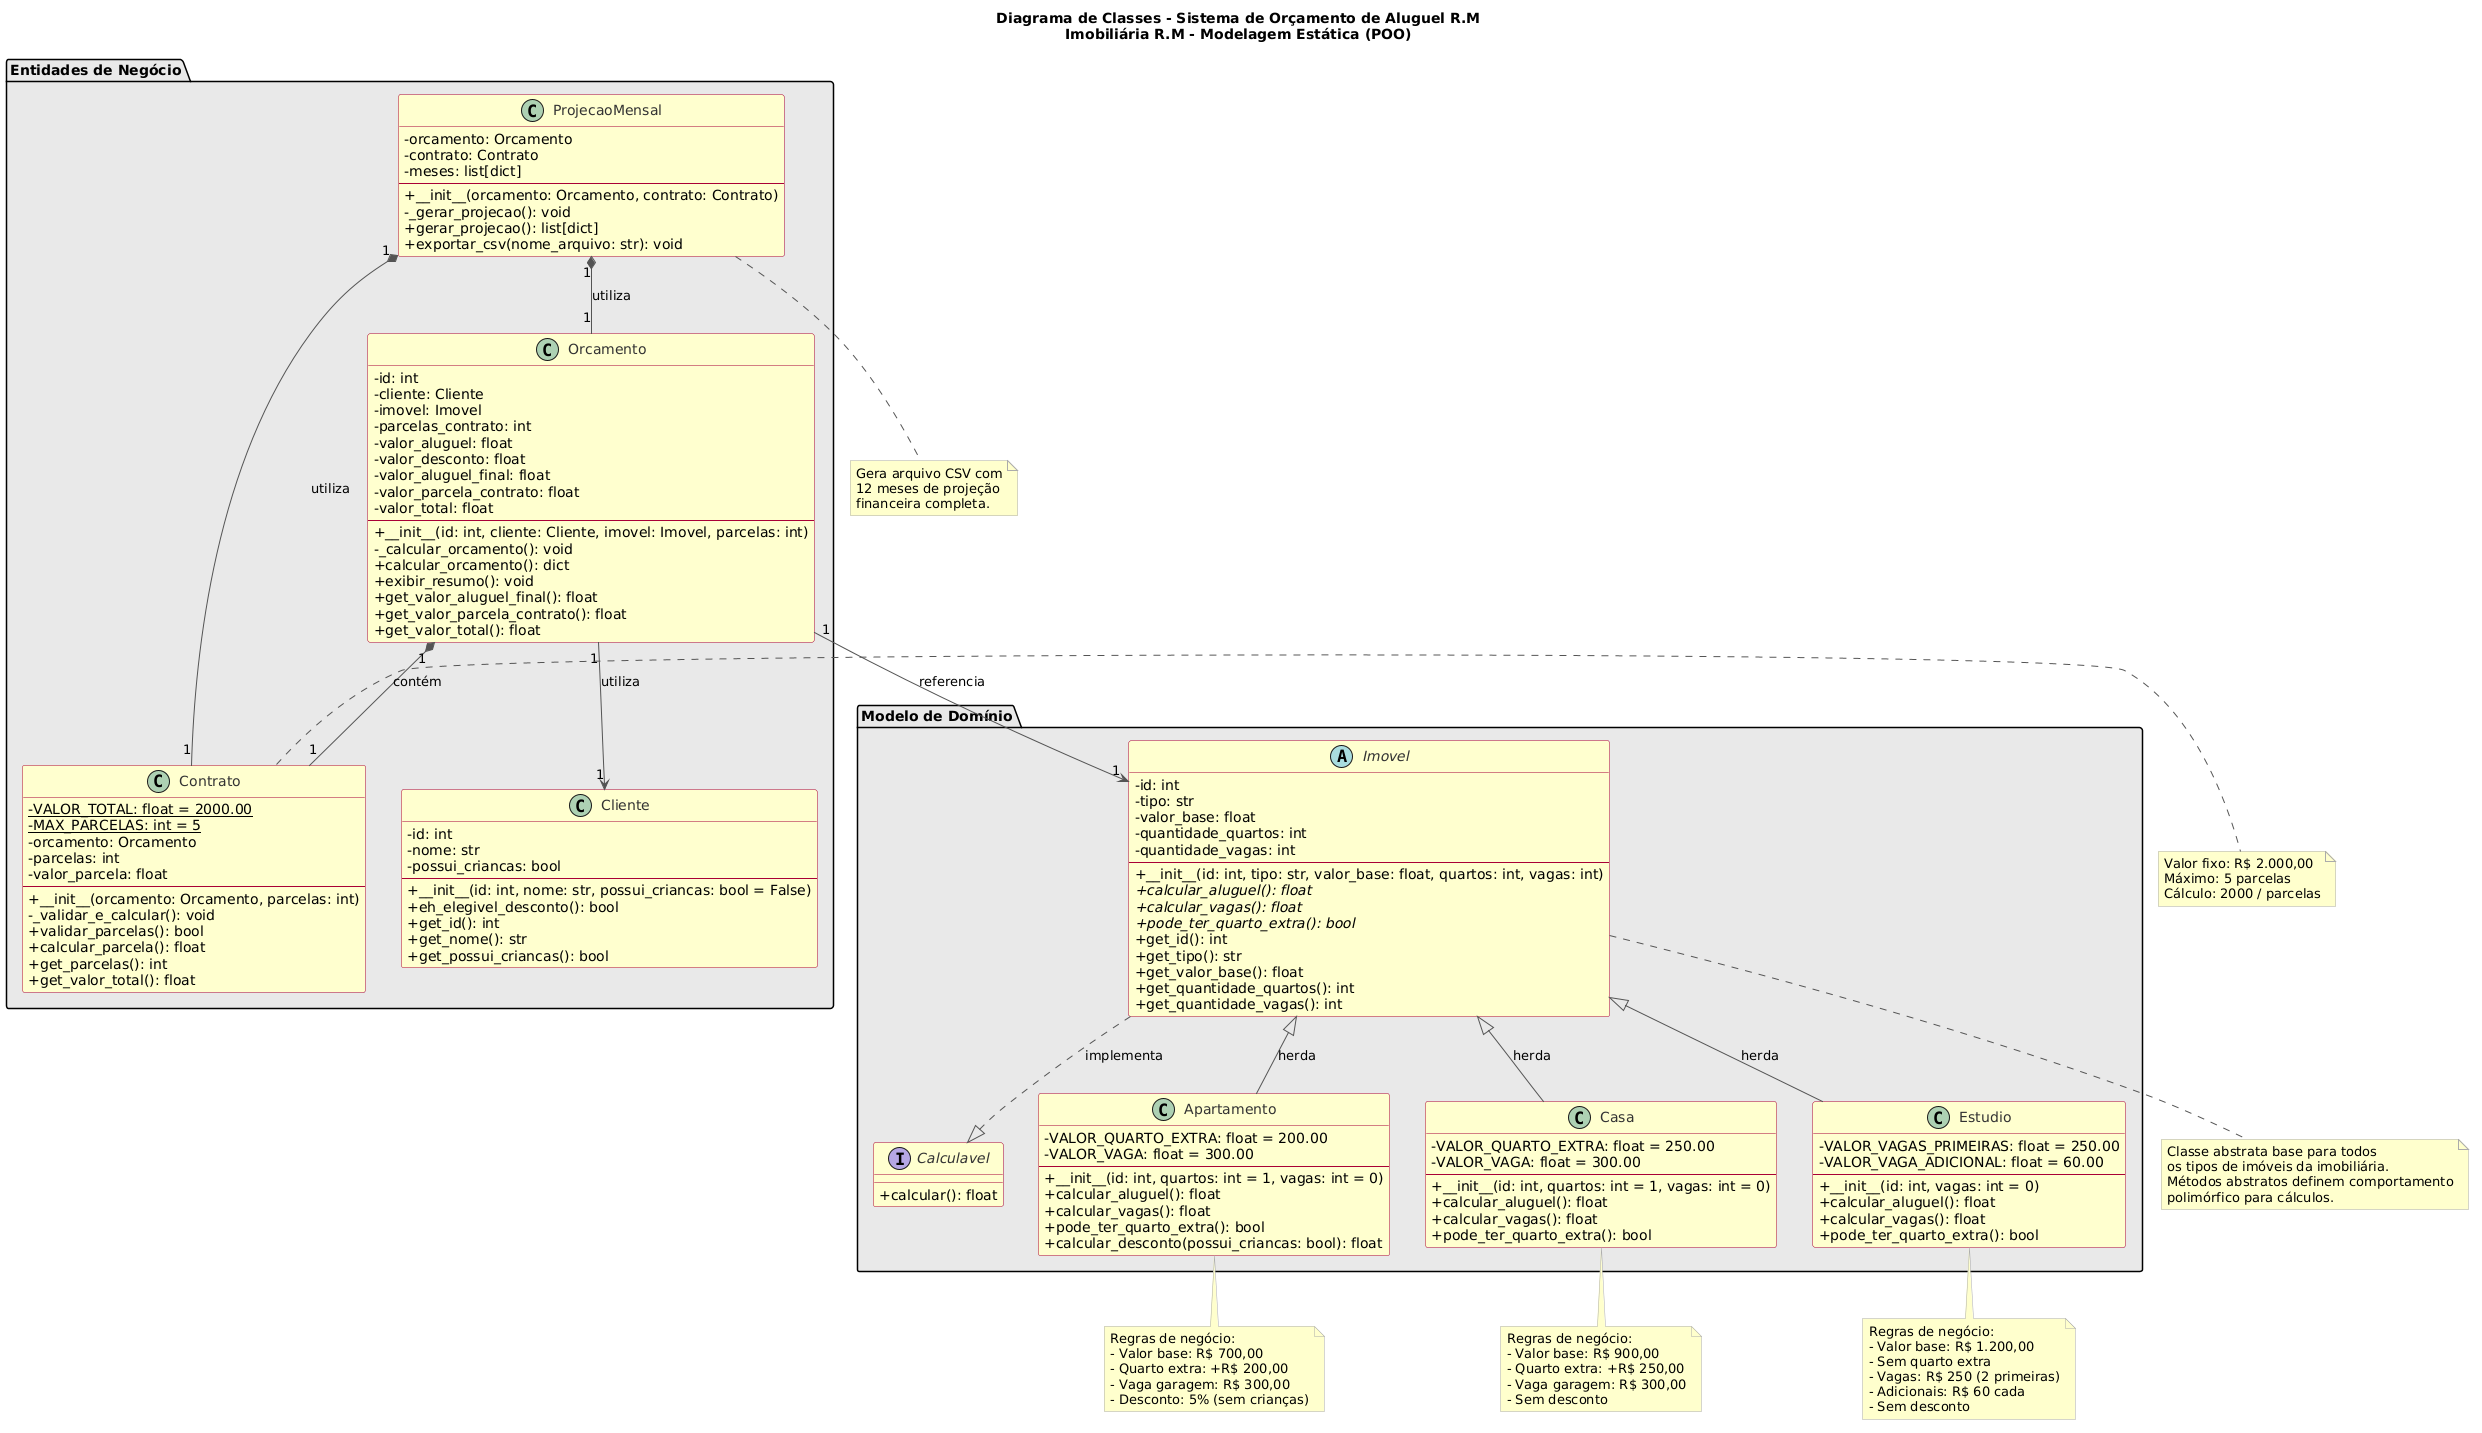

The diagram above was rendered by PlantUML. Its source (embedded in the PNG):
@startuml Sistema_Orcamento_RM

' ============================================
' SISTEMA DE ORÇAMENTO DE ALUGUEL - IMOBILIÁRIA R.M
' Diagrama de Classes - Modelagem Estática
' ============================================

' Configurações de estilo
skinparam classAttributeIconSize 0
skinparam classFontSize 14
skinparam classFontColor #333333
skinparam classBackgroundColor #FEFECE
skinparam classBorderColor #A80036
skinparam arrowColor #555555
skinparam packageBackgroundColor #E8E8E8
skinparam noteBackgroundColor #FFFFCC
skinparam noteBorderColor #AAAAAA

' ============================================
' PACOTE: Modelo de Domínio
' ============================================
package "Modelo de Domínio" {

    ' ----------------------------------------
    ' Interface Calculavel
    ' ----------------------------------------
    interface Calculavel {
        + calcular(): float
    }

    ' ----------------------------------------
    ' Classe Abstrata Imovel
    ' ----------------------------------------
    abstract class Imovel {
        - id: int
        - tipo: str
        - valor_base: float
        - quantidade_quartos: int
        - quantidade_vagas: int
        --
        + __init__(id: int, tipo: str, valor_base: float, quartos: int, vagas: int)
        + {abstract} calcular_aluguel(): float
        + {abstract} calcular_vagas(): float
        + {abstract} pode_ter_quarto_extra(): bool
        + get_id(): int
        + get_tipo(): str
        + get_valor_base(): float
        + get_quantidade_quartos(): int
        + get_quantidade_vagas(): int
    }

    ' ----------------------------------------
    ' Classe Apartamento
    ' ----------------------------------------
    class Apartamento {
        - VALOR_QUARTO_EXTRA: float = 200.00
        - VALOR_VAGA: float = 300.00
        --
        + __init__(id: int, quartos: int = 1, vagas: int = 0)
        + calcular_aluguel(): float
        + calcular_vagas(): float
        + pode_ter_quarto_extra(): bool
        + calcular_desconto(possui_criancas: bool): float
    }

    ' ----------------------------------------
    ' Classe Casa
    ' ----------------------------------------
    class Casa {
        - VALOR_QUARTO_EXTRA: float = 250.00
        - VALOR_VAGA: float = 300.00
        --
        + __init__(id: int, quartos: int = 1, vagas: int = 0)
        + calcular_aluguel(): float
        + calcular_vagas(): float
        + pode_ter_quarto_extra(): bool
    }

    ' ----------------------------------------
    ' Classe Estudio
    ' ----------------------------------------
    class Estudio {
        - VALOR_VAGAS_PRIMEIRAS: float = 250.00
        - VALOR_VAGA_ADICIONAL: float = 60.00
        --
        + __init__(id: int, vagas: int = 0)
        + calcular_aluguel(): float
        + calcular_vagas(): float
        + pode_ter_quarto_extra(): bool
    }
}

' ============================================
' PACOTE: Entidades de Negócio
' ============================================
package "Entidades de Negócio" {

    ' ----------------------------------------
    ' Classe Cliente
    ' ----------------------------------------
    class Cliente {
        - id: int
        - nome: str
        - possui_criancas: bool
        --
        + __init__(id: int, nome: str, possui_criancas: bool = False)
        + eh_elegivel_desconto(): bool
        + get_id(): int
        + get_nome(): str
        + get_possui_criancas(): bool
    }

    ' ----------------------------------------
    ' Classe Orcamento
    ' ----------------------------------------
    class Orcamento {
        - id: int
        - cliente: Cliente
        - imovel: Imovel
        - parcelas_contrato: int
        - valor_aluguel: float
        - valor_desconto: float
        - valor_aluguel_final: float
        - valor_parcela_contrato: float
        - valor_total: float
        --
        + __init__(id: int, cliente: Cliente, imovel: Imovel, parcelas: int)
        - _calcular_orcamento(): void
        + calcular_orcamento(): dict
        + exibir_resumo(): void
        + get_valor_aluguel_final(): float
        + get_valor_parcela_contrato(): float
        + get_valor_total(): float
    }

    ' ----------------------------------------
    ' Classe Contrato
    ' ----------------------------------------
    class Contrato {
        - {static} VALOR_TOTAL: float = 2000.00
        - {static} MAX_PARCELAS: int = 5
        - orcamento: Orcamento
        - parcelas: int
        - valor_parcela: float
        --
        + __init__(orcamento: Orcamento, parcelas: int)
        - _validar_e_calcular(): void
        + validar_parcelas(): bool
        + calcular_parcela(): float
        + get_parcelas(): int
        + get_valor_total(): float
    }

    ' ----------------------------------------
    ' Classe ProjecaoMensal
    ' ----------------------------------------
    class ProjecaoMensal {
        - orcamento: Orcamento
        - contrato: Contrato
        - meses: list[dict]
        --
        + __init__(orcamento: Orcamento, contrato: Contrato)
        - _gerar_projecao(): void
        + gerar_projecao(): list[dict]
        + exportar_csv(nome_arquivo: str): void
    }
}

' ============================================
' RELACIONAMENTOS
' ============================================

' Herança: Imovel é pai de Apartamento, Casa e Estudio
Imovel <|-- Apartamento : herda
Imovel <|-- Casa : herda
Imovel <|-- Estudio : herda

' Implementação: Imovel implementa Calculavel
Imovel ..|> Calculavel : implementa

' Associação: Orcamento usa Cliente (1 para 1)
Orcamento "1" --> "1" Cliente : utiliza

' Associação: Orcamento usa Imovel (1 para 1)
Orcamento "1" --> "1" Imovel : referencia

' Composição: Contrato é composto por Orcamento
Orcamento "1" *-- "1" Contrato : contém

' Composição: ProjecaoMensal é composta por Orcamento e Contrato
ProjecaoMensal "1" *-- "1" Orcamento : utiliza
ProjecaoMensal "1" *-- "1" Contrato : utiliza

' ============================================
' NOTAS EXPLICATIVAS
' ============================================

note bottom of Imovel
  Classe abstrata base para todos
  os tipos de imóveis da imobiliária.
  Métodos abstratos definem comportamento
  polimórfico para cálculos.
end note

note bottom of Apartamento
  Regras de negócio:
  - Valor base: R$ 700,00
  - Quarto extra: +R$ 200,00
  - Vaga garagem: R$ 300,00
  - Desconto: 5% (sem crianças)
end note

note bottom of Casa
  Regras de negócio:
  - Valor base: R$ 900,00
  - Quarto extra: +R$ 250,00
  - Vaga garagem: R$ 300,00
  - Sem desconto
end note

note bottom of Estudio
  Regras de negócio:
  - Valor base: R$ 1.200,00
  - Sem quarto extra
  - Vagas: R$ 250 (2 primeiras)
  - Adicionais: R$ 60 cada
  - Sem desconto
end note

note right of Contrato
  Valor fixo: R$ 2.000,00
  Máximo: 5 parcelas
  Cálculo: 2000 / parcelas
end note

note bottom of ProjecaoMensal
  Gera arquivo CSV com
  12 meses de projeção
  financeira completa.
end note

' ============================================
' TÍTULO DO DIAGRAMA
' ============================================
title Diagrama de Classes - Sistema de Orçamento de Aluguel R.M\nImobiliária R.M - Modelagem Estática (POO)

@enduml